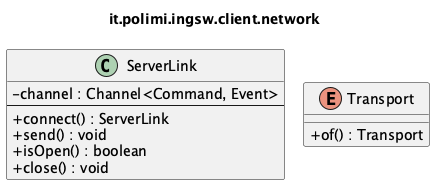

The diagram above was rendered by PlantUML. Its source (embedded in the PNG):
@startuml it_polimi_ingsw_client_network
' Generated by tools/uml/generate-detailed.py. Do not edit by hand.
!pragma layout smetana
skinparam shadowing false
skinparam classAttributeIconSize 0
title it.polimi.ingsw.client.network

class ServerLink {
  -channel : Channel<Command, Event>
  --
  +connect() : ServerLink
  +send() : void
  +isOpen() : boolean
  +close() : void
}
enum Transport {
  +of() : Transport
}

@enduml